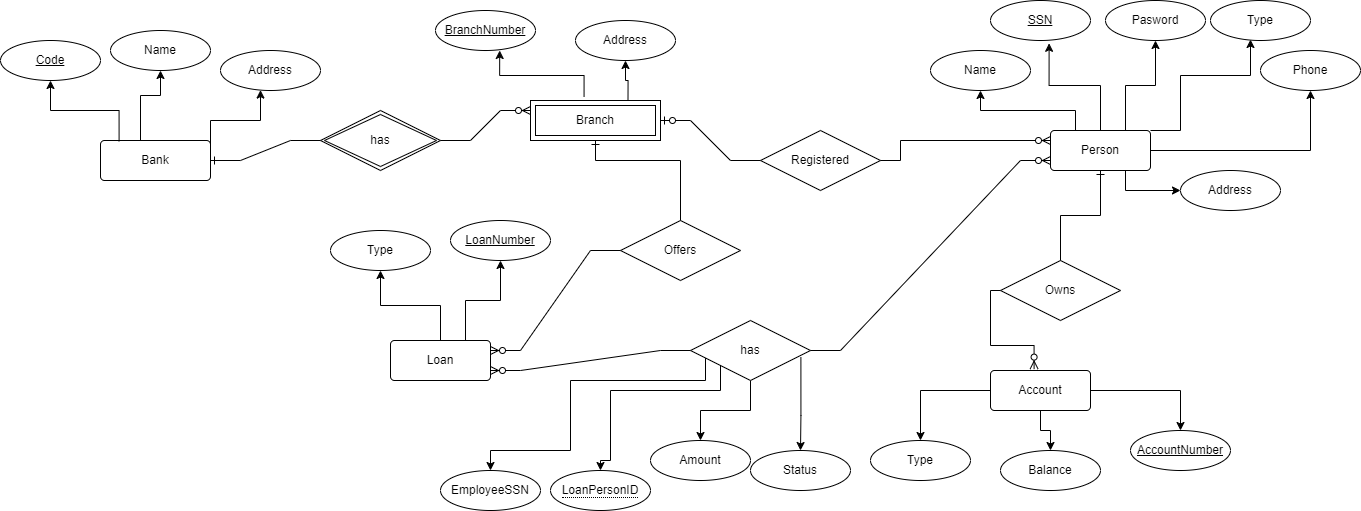

The diagram above was exported from draw.io. Its source (the exported page's mxGraphModel, read from the mxfile embedded in the PNG):
<mxGraphModel dx="1843" dy="830" grid="1" gridSize="10" guides="1" tooltips="1" connect="1" arrows="1" fold="1" page="1" pageScale="1" pageWidth="850" pageHeight="1100" math="0" shadow="0" extFonts="Permanent Marker^https://fonts.googleapis.com/css?family=Permanent+Marker">
  <root>
    <mxCell id="0" />
    <mxCell id="1" parent="0" />
    <mxCell id="fAdRj2KF1guwkjspDmB3-25" value="Status" style="ellipse;whiteSpace=wrap;html=1;align=center;" parent="1" vertex="1">
      <mxGeometry x="770" y="480" width="100" height="40" as="geometry" />
    </mxCell>
    <mxCell id="fAdRj2KF1guwkjspDmB3-28" style="edgeStyle=orthogonalEdgeStyle;rounded=0;orthogonalLoop=1;jettySize=auto;html=1;exitX=0.92;exitY=0.61;exitDx=0;exitDy=0;exitPerimeter=0;" parent="1" source="fAdRj2KF1guwkjspDmB3-103" target="fAdRj2KF1guwkjspDmB3-25" edge="1">
      <mxGeometry relative="1" as="geometry" />
    </mxCell>
    <mxCell id="fAdRj2KF1guwkjspDmB3-23" value="LoanNumber" style="ellipse;whiteSpace=wrap;html=1;align=center;fontStyle=4;" parent="1" vertex="1">
      <mxGeometry x="470" y="250" width="100" height="40" as="geometry" />
    </mxCell>
    <mxCell id="fAdRj2KF1guwkjspDmB3-27" style="edgeStyle=orthogonalEdgeStyle;rounded=0;orthogonalLoop=1;jettySize=auto;html=1;entryX=0.5;entryY=1;entryDx=0;entryDy=0;exitX=0.75;exitY=0;exitDx=0;exitDy=0;" parent="1" source="fAdRj2KF1guwkjspDmB3-4" target="fAdRj2KF1guwkjspDmB3-23" edge="1">
      <mxGeometry relative="1" as="geometry" />
    </mxCell>
    <mxCell id="fAdRj2KF1guwkjspDmB3-4" value="Loan" style="rounded=1;arcSize=10;whiteSpace=wrap;html=1;align=center;" parent="1" vertex="1">
      <mxGeometry x="410" y="370" width="100" height="40" as="geometry" />
    </mxCell>
    <mxCell id="fAdRj2KF1guwkjspDmB3-22" value="Type" style="ellipse;whiteSpace=wrap;html=1;align=center;" parent="1" vertex="1">
      <mxGeometry x="350" y="260" width="100" height="40" as="geometry" />
    </mxCell>
    <mxCell id="fAdRj2KF1guwkjspDmB3-24" value="Amount" style="ellipse;whiteSpace=wrap;html=1;align=center;" parent="1" vertex="1">
      <mxGeometry x="670" y="470" width="100" height="40" as="geometry" />
    </mxCell>
    <mxCell id="fAdRj2KF1guwkjspDmB3-26" style="edgeStyle=orthogonalEdgeStyle;rounded=0;orthogonalLoop=1;jettySize=auto;html=1;entryX=0.5;entryY=1;entryDx=0;entryDy=0;" parent="1" source="fAdRj2KF1guwkjspDmB3-4" target="fAdRj2KF1guwkjspDmB3-22" edge="1">
      <mxGeometry relative="1" as="geometry" />
    </mxCell>
    <mxCell id="fAdRj2KF1guwkjspDmB3-29" style="edgeStyle=orthogonalEdgeStyle;rounded=0;orthogonalLoop=1;jettySize=auto;html=1;entryX=0.5;entryY=0;entryDx=0;entryDy=0;exitX=0.5;exitY=1;exitDx=0;exitDy=0;" parent="1" source="fAdRj2KF1guwkjspDmB3-103" target="fAdRj2KF1guwkjspDmB3-24" edge="1">
      <mxGeometry relative="1" as="geometry">
        <mxPoint x="400" y="420" as="sourcePoint" />
      </mxGeometry>
    </mxCell>
    <mxCell id="fAdRj2KF1guwkjspDmB3-44" value="Balance" style="ellipse;whiteSpace=wrap;html=1;align=center;" parent="1" vertex="1">
      <mxGeometry x="1020" y="480" width="100" height="40" as="geometry" />
    </mxCell>
    <mxCell id="fAdRj2KF1guwkjspDmB3-46" style="edgeStyle=orthogonalEdgeStyle;rounded=0;orthogonalLoop=1;jettySize=auto;html=1;" parent="1" source="fAdRj2KF1guwkjspDmB3-2" target="fAdRj2KF1guwkjspDmB3-44" edge="1">
      <mxGeometry relative="1" as="geometry" />
    </mxCell>
    <mxCell id="fAdRj2KF1guwkjspDmB3-43" value="Type" style="ellipse;whiteSpace=wrap;html=1;align=center;" parent="1" vertex="1">
      <mxGeometry x="890" y="470" width="100" height="40" as="geometry" />
    </mxCell>
    <mxCell id="fAdRj2KF1guwkjspDmB3-47" style="edgeStyle=orthogonalEdgeStyle;rounded=0;orthogonalLoop=1;jettySize=auto;html=1;entryX=0.5;entryY=0;entryDx=0;entryDy=0;" parent="1" source="fAdRj2KF1guwkjspDmB3-2" target="fAdRj2KF1guwkjspDmB3-43" edge="1">
      <mxGeometry relative="1" as="geometry" />
    </mxCell>
    <mxCell id="fAdRj2KF1guwkjspDmB3-45" value="AccountNumber" style="ellipse;whiteSpace=wrap;html=1;align=center;fontStyle=4;" parent="1" vertex="1">
      <mxGeometry x="1150" y="460" width="100" height="40" as="geometry" />
    </mxCell>
    <mxCell id="fAdRj2KF1guwkjspDmB3-48" style="edgeStyle=orthogonalEdgeStyle;rounded=0;orthogonalLoop=1;jettySize=auto;html=1;entryX=0.5;entryY=0;entryDx=0;entryDy=0;" parent="1" source="fAdRj2KF1guwkjspDmB3-2" target="fAdRj2KF1guwkjspDmB3-45" edge="1">
      <mxGeometry relative="1" as="geometry">
        <mxPoint x="1200" y="450" as="targetPoint" />
        <Array as="points">
          <mxPoint x="1200" y="420" />
        </Array>
      </mxGeometry>
    </mxCell>
    <mxCell id="fAdRj2KF1guwkjspDmB3-2" value="Account" style="rounded=1;arcSize=10;whiteSpace=wrap;html=1;align=center;" parent="1" vertex="1">
      <mxGeometry x="1010" y="400" width="100" height="40" as="geometry" />
    </mxCell>
    <mxCell id="fAdRj2KF1guwkjspDmB3-32" value="Phone" style="ellipse;whiteSpace=wrap;html=1;align=center;" parent="1" vertex="1">
      <mxGeometry x="1280" y="80" width="100" height="40" as="geometry" />
    </mxCell>
    <mxCell id="fAdRj2KF1guwkjspDmB3-34" value="SSN" style="ellipse;whiteSpace=wrap;html=1;align=center;fontStyle=4;" parent="1" vertex="1">
      <mxGeometry x="1010" y="30" width="100" height="40" as="geometry" />
    </mxCell>
    <mxCell id="fAdRj2KF1guwkjspDmB3-35" value="Pasword" style="ellipse;whiteSpace=wrap;html=1;align=center;" parent="1" vertex="1">
      <mxGeometry x="1125" y="30" width="100" height="40" as="geometry" />
    </mxCell>
    <mxCell id="fAdRj2KF1guwkjspDmB3-79" style="edgeStyle=orthogonalEdgeStyle;rounded=0;orthogonalLoop=1;jettySize=auto;html=1;exitX=1;exitY=0;exitDx=0;exitDy=0;" parent="1" source="fAdRj2KF1guwkjspDmB3-5" edge="1">
      <mxGeometry relative="1" as="geometry">
        <mxPoint x="1270" y="70" as="targetPoint" />
        <Array as="points">
          <mxPoint x="1200" y="160" />
          <mxPoint x="1200" y="105" />
          <mxPoint x="1270" y="105" />
          <mxPoint x="1270" y="69" />
        </Array>
      </mxGeometry>
    </mxCell>
    <mxCell id="fAdRj2KF1guwkjspDmB3-5" value="Person&lt;br&gt;" style="rounded=1;arcSize=10;whiteSpace=wrap;html=1;align=center;" parent="1" vertex="1">
      <mxGeometry x="1070" y="160" width="100" height="40" as="geometry" />
    </mxCell>
    <mxCell id="fAdRj2KF1guwkjspDmB3-38" style="edgeStyle=orthogonalEdgeStyle;rounded=0;orthogonalLoop=1;jettySize=auto;html=1;" parent="1" source="fAdRj2KF1guwkjspDmB3-5" target="fAdRj2KF1guwkjspDmB3-32" edge="1">
      <mxGeometry relative="1" as="geometry">
        <Array as="points">
          <mxPoint x="1330" y="180" />
        </Array>
      </mxGeometry>
    </mxCell>
    <mxCell id="fAdRj2KF1guwkjspDmB3-42" style="edgeStyle=orthogonalEdgeStyle;rounded=0;orthogonalLoop=1;jettySize=auto;html=1;entryX=0.586;entryY=1.07;entryDx=0;entryDy=0;entryPerimeter=0;" parent="1" source="fAdRj2KF1guwkjspDmB3-5" target="fAdRj2KF1guwkjspDmB3-34" edge="1">
      <mxGeometry relative="1" as="geometry" />
    </mxCell>
    <mxCell id="fAdRj2KF1guwkjspDmB3-41" style="edgeStyle=orthogonalEdgeStyle;rounded=0;orthogonalLoop=1;jettySize=auto;html=1;entryX=0.5;entryY=1;entryDx=0;entryDy=0;exitX=0.75;exitY=0;exitDx=0;exitDy=0;" parent="1" source="fAdRj2KF1guwkjspDmB3-5" target="fAdRj2KF1guwkjspDmB3-35" edge="1">
      <mxGeometry relative="1" as="geometry" />
    </mxCell>
    <mxCell id="fAdRj2KF1guwkjspDmB3-30" value="Name" style="ellipse;whiteSpace=wrap;html=1;align=center;" parent="1" vertex="1">
      <mxGeometry x="950" y="80" width="100" height="40" as="geometry" />
    </mxCell>
    <mxCell id="fAdRj2KF1guwkjspDmB3-33" value="Address" style="ellipse;whiteSpace=wrap;html=1;align=center;" parent="1" vertex="1">
      <mxGeometry x="1200" y="200" width="100" height="40" as="geometry" />
    </mxCell>
    <mxCell id="fAdRj2KF1guwkjspDmB3-69" value="Type" style="ellipse;whiteSpace=wrap;html=1;align=center;" parent="1" vertex="1">
      <mxGeometry x="1230" y="30" width="100" height="40" as="geometry" />
    </mxCell>
    <mxCell id="fAdRj2KF1guwkjspDmB3-39" style="edgeStyle=orthogonalEdgeStyle;rounded=0;orthogonalLoop=1;jettySize=auto;html=1;entryX=0.5;entryY=1;entryDx=0;entryDy=0;exitX=0.25;exitY=0;exitDx=0;exitDy=0;" parent="1" source="fAdRj2KF1guwkjspDmB3-5" target="fAdRj2KF1guwkjspDmB3-30" edge="1">
      <mxGeometry relative="1" as="geometry" />
    </mxCell>
    <mxCell id="fAdRj2KF1guwkjspDmB3-40" style="edgeStyle=orthogonalEdgeStyle;rounded=0;orthogonalLoop=1;jettySize=auto;html=1;entryX=0;entryY=0.5;entryDx=0;entryDy=0;exitX=0.75;exitY=1;exitDx=0;exitDy=0;" parent="1" source="fAdRj2KF1guwkjspDmB3-5" target="fAdRj2KF1guwkjspDmB3-33" edge="1">
      <mxGeometry relative="1" as="geometry" />
    </mxCell>
    <mxCell id="fAdRj2KF1guwkjspDmB3-18" value="BranchNumber" style="ellipse;whiteSpace=wrap;html=1;align=center;fontStyle=4;" parent="1" vertex="1">
      <mxGeometry x="455" y="40" width="100" height="40" as="geometry" />
    </mxCell>
    <mxCell id="fAdRj2KF1guwkjspDmB3-20" style="edgeStyle=orthogonalEdgeStyle;rounded=0;orthogonalLoop=1;jettySize=auto;html=1;entryX=0.642;entryY=1;entryDx=0;entryDy=0;entryPerimeter=0;exitX=0.412;exitY=-0.095;exitDx=0;exitDy=0;exitPerimeter=0;" parent="1" source="fAdRj2KF1guwkjspDmB3-86" target="fAdRj2KF1guwkjspDmB3-18" edge="1">
      <mxGeometry relative="1" as="geometry">
        <mxPoint x="580" y="130" as="sourcePoint" />
      </mxGeometry>
    </mxCell>
    <mxCell id="fAdRj2KF1guwkjspDmB3-19" value="Address" style="ellipse;whiteSpace=wrap;html=1;align=center;" parent="1" vertex="1">
      <mxGeometry x="595" y="50" width="100" height="40" as="geometry" />
    </mxCell>
    <mxCell id="fAdRj2KF1guwkjspDmB3-21" style="edgeStyle=orthogonalEdgeStyle;rounded=0;orthogonalLoop=1;jettySize=auto;html=1;entryX=0.5;entryY=1;entryDx=0;entryDy=0;exitX=0.75;exitY=0;exitDx=0;exitDy=0;" parent="1" source="fAdRj2KF1guwkjspDmB3-86" target="fAdRj2KF1guwkjspDmB3-19" edge="1">
      <mxGeometry relative="1" as="geometry">
        <mxPoint x="604.44" y="128.79999999999995" as="sourcePoint" />
      </mxGeometry>
    </mxCell>
    <mxCell id="fAdRj2KF1guwkjspDmB3-1" value="Bank" style="rounded=1;arcSize=10;whiteSpace=wrap;html=1;align=center;" parent="1" vertex="1">
      <mxGeometry x="120" y="170" width="110" height="40" as="geometry" />
    </mxCell>
    <mxCell id="fAdRj2KF1guwkjspDmB3-10" value="Address" style="ellipse;whiteSpace=wrap;html=1;align=center;" parent="1" vertex="1">
      <mxGeometry x="240" y="80" width="100" height="40" as="geometry" />
    </mxCell>
    <mxCell id="fAdRj2KF1guwkjspDmB3-15" style="edgeStyle=orthogonalEdgeStyle;rounded=0;orthogonalLoop=1;jettySize=auto;html=1;exitX=1;exitY=0.5;exitDx=0;exitDy=0;" parent="1" source="fAdRj2KF1guwkjspDmB3-1" target="fAdRj2KF1guwkjspDmB3-10" edge="1">
      <mxGeometry relative="1" as="geometry">
        <Array as="points">
          <mxPoint x="230" y="150" />
          <mxPoint x="280" y="150" />
        </Array>
      </mxGeometry>
    </mxCell>
    <mxCell id="fAdRj2KF1guwkjspDmB3-11" value="Name" style="ellipse;whiteSpace=wrap;html=1;align=center;" parent="1" vertex="1">
      <mxGeometry x="130" y="60" width="100" height="40" as="geometry" />
    </mxCell>
    <mxCell id="fAdRj2KF1guwkjspDmB3-16" style="edgeStyle=orthogonalEdgeStyle;rounded=0;orthogonalLoop=1;jettySize=auto;html=1;entryX=0.5;entryY=1;entryDx=0;entryDy=0;" parent="1" source="fAdRj2KF1guwkjspDmB3-1" target="fAdRj2KF1guwkjspDmB3-11" edge="1">
      <mxGeometry relative="1" as="geometry">
        <Array as="points">
          <mxPoint x="160" y="125" />
          <mxPoint x="180" y="125" />
        </Array>
      </mxGeometry>
    </mxCell>
    <mxCell id="fAdRj2KF1guwkjspDmB3-17" value="Code" style="ellipse;whiteSpace=wrap;html=1;align=center;fontStyle=4;" parent="1" vertex="1">
      <mxGeometry x="20" y="70" width="100" height="40" as="geometry" />
    </mxCell>
    <mxCell id="fAdRj2KF1guwkjspDmB3-7" value="" style="edgeStyle=orthogonalEdgeStyle;rounded=0;orthogonalLoop=1;jettySize=auto;html=1;exitX=0.169;exitY=0.02;exitDx=0;exitDy=0;exitPerimeter=0;entryX=0.5;entryY=1;entryDx=0;entryDy=0;" parent="1" source="fAdRj2KF1guwkjspDmB3-1" target="fAdRj2KF1guwkjspDmB3-17" edge="1">
      <mxGeometry relative="1" as="geometry">
        <mxPoint x="70" y="110" as="targetPoint" />
      </mxGeometry>
    </mxCell>
    <mxCell id="fAdRj2KF1guwkjspDmB3-85" value="has" style="shape=rhombus;double=1;perimeter=rhombusPerimeter;whiteSpace=wrap;html=1;align=center;" parent="1" vertex="1">
      <mxGeometry x="340" y="140" width="120" height="60" as="geometry" />
    </mxCell>
    <mxCell id="fAdRj2KF1guwkjspDmB3-86" value="Branch" style="shape=ext;margin=3;double=1;whiteSpace=wrap;html=1;align=center;" parent="1" vertex="1">
      <mxGeometry x="550" y="130" width="130" height="40" as="geometry" />
    </mxCell>
    <mxCell id="fAdRj2KF1guwkjspDmB3-89" value="" style="edgeStyle=entityRelationEdgeStyle;fontSize=12;html=1;endArrow=ERzeroToMany;endFill=1;rounded=0;entryX=0;entryY=0.25;entryDx=0;entryDy=0;exitX=1;exitY=0.5;exitDx=0;exitDy=0;" parent="1" source="fAdRj2KF1guwkjspDmB3-85" target="fAdRj2KF1guwkjspDmB3-86" edge="1">
      <mxGeometry width="100" height="100" relative="1" as="geometry">
        <mxPoint x="425" y="190" as="sourcePoint" />
        <mxPoint x="505" y="170" as="targetPoint" />
      </mxGeometry>
    </mxCell>
    <mxCell id="fAdRj2KF1guwkjspDmB3-92" value="" style="edgeStyle=entityRelationEdgeStyle;fontSize=12;html=1;endArrow=ERone;endFill=1;rounded=0;entryX=1;entryY=0.5;entryDx=0;entryDy=0;exitX=0;exitY=0.5;exitDx=0;exitDy=0;" parent="1" source="fAdRj2KF1guwkjspDmB3-85" target="fAdRj2KF1guwkjspDmB3-1" edge="1">
      <mxGeometry width="100" height="100" relative="1" as="geometry">
        <mxPoint x="210" y="330" as="sourcePoint" />
        <mxPoint x="310" y="230" as="targetPoint" />
      </mxGeometry>
    </mxCell>
    <mxCell id="fAdRj2KF1guwkjspDmB3-93" value="Offers" style="shape=rhombus;perimeter=rhombusPerimeter;whiteSpace=wrap;html=1;align=center;" parent="1" vertex="1">
      <mxGeometry x="640" y="250" width="120" height="60" as="geometry" />
    </mxCell>
    <mxCell id="fAdRj2KF1guwkjspDmB3-94" value="" style="edgeStyle=entityRelationEdgeStyle;fontSize=12;html=1;endArrow=ERzeroToMany;endFill=1;rounded=0;entryX=1;entryY=0.25;entryDx=0;entryDy=0;" parent="1" source="fAdRj2KF1guwkjspDmB3-93" target="fAdRj2KF1guwkjspDmB3-4" edge="1">
      <mxGeometry width="100" height="100" relative="1" as="geometry">
        <mxPoint x="450" y="340" as="sourcePoint" />
        <mxPoint x="380" y="490" as="targetPoint" />
      </mxGeometry>
    </mxCell>
    <mxCell id="fAdRj2KF1guwkjspDmB3-95" value="" style="edgeStyle=orthogonalEdgeStyle;fontSize=12;html=1;endArrow=ERone;endFill=1;rounded=0;entryX=0.5;entryY=1;entryDx=0;entryDy=0;exitX=0.5;exitY=0;exitDx=0;exitDy=0;" parent="1" source="fAdRj2KF1guwkjspDmB3-93" target="fAdRj2KF1guwkjspDmB3-86" edge="1">
      <mxGeometry width="100" height="100" relative="1" as="geometry">
        <mxPoint x="700" y="280" as="sourcePoint" />
        <mxPoint x="720" y="250" as="targetPoint" />
        <Array as="points">
          <mxPoint x="700" y="190" />
          <mxPoint x="615" y="190" />
        </Array>
      </mxGeometry>
    </mxCell>
    <mxCell id="fAdRj2KF1guwkjspDmB3-96" value="Registered" style="shape=rhombus;perimeter=rhombusPerimeter;whiteSpace=wrap;html=1;align=center;" parent="1" vertex="1">
      <mxGeometry x="780" y="160" width="120" height="60" as="geometry" />
    </mxCell>
    <mxCell id="fAdRj2KF1guwkjspDmB3-97" value="" style="edgeStyle=entityRelationEdgeStyle;fontSize=12;html=1;endArrow=ERzeroToOne;endFill=1;rounded=0;entryX=1;entryY=0.5;entryDx=0;entryDy=0;exitX=0;exitY=0.5;exitDx=0;exitDy=0;" parent="1" source="fAdRj2KF1guwkjspDmB3-96" target="fAdRj2KF1guwkjspDmB3-86" edge="1">
      <mxGeometry width="100" height="100" relative="1" as="geometry">
        <mxPoint x="660" y="450" as="sourcePoint" />
        <mxPoint x="760" y="350" as="targetPoint" />
      </mxGeometry>
    </mxCell>
    <mxCell id="fAdRj2KF1guwkjspDmB3-98" value="" style="edgeStyle=orthogonalEdgeStyle;fontSize=12;html=1;endArrow=ERzeroToMany;endFill=1;rounded=0;exitX=1;exitY=0.5;exitDx=0;exitDy=0;elbow=vertical;entryX=0;entryY=0.25;entryDx=0;entryDy=0;" parent="1" source="fAdRj2KF1guwkjspDmB3-96" target="fAdRj2KF1guwkjspDmB3-5" edge="1">
      <mxGeometry width="100" height="100" relative="1" as="geometry">
        <mxPoint x="910" y="430" as="sourcePoint" />
        <mxPoint x="1140" y="180" as="targetPoint" />
        <Array as="points">
          <mxPoint x="920" y="190" />
          <mxPoint x="920" y="170" />
        </Array>
      </mxGeometry>
    </mxCell>
    <mxCell id="fAdRj2KF1guwkjspDmB3-99" value="Owns" style="shape=rhombus;perimeter=rhombusPerimeter;whiteSpace=wrap;html=1;align=center;" parent="1" vertex="1">
      <mxGeometry x="1020" y="290" width="120" height="60" as="geometry" />
    </mxCell>
    <mxCell id="fAdRj2KF1guwkjspDmB3-100" value="" style="edgeStyle=orthogonalEdgeStyle;fontSize=12;html=1;endArrow=ERzeroToMany;endFill=1;rounded=0;exitX=0;exitY=0.5;exitDx=0;exitDy=0;entryX=0.436;entryY=-0.035;entryDx=0;entryDy=0;entryPerimeter=0;" parent="1" source="fAdRj2KF1guwkjspDmB3-99" target="fAdRj2KF1guwkjspDmB3-2" edge="1">
      <mxGeometry width="100" height="100" relative="1" as="geometry">
        <mxPoint x="860" y="370" as="sourcePoint" />
        <mxPoint x="960" y="270" as="targetPoint" />
      </mxGeometry>
    </mxCell>
    <mxCell id="fAdRj2KF1guwkjspDmB3-102" value="" style="edgeStyle=orthogonalEdgeStyle;fontSize=12;html=1;endArrow=ERone;endFill=1;rounded=0;entryX=0.5;entryY=1;entryDx=0;entryDy=0;" parent="1" source="fAdRj2KF1guwkjspDmB3-99" target="fAdRj2KF1guwkjspDmB3-5" edge="1">
      <mxGeometry width="100" height="100" relative="1" as="geometry">
        <mxPoint x="770" y="460" as="sourcePoint" />
        <mxPoint x="870" y="360" as="targetPoint" />
      </mxGeometry>
    </mxCell>
    <mxCell id="-_CcoXldYrNndDAqIhtf-2" style="edgeStyle=orthogonalEdgeStyle;rounded=0;orthogonalLoop=1;jettySize=auto;html=1;exitX=0;exitY=1;exitDx=0;exitDy=0;entryX=0.5;entryY=0;entryDx=0;entryDy=0;" parent="1" source="fAdRj2KF1guwkjspDmB3-103" target="-_CcoXldYrNndDAqIhtf-1" edge="1">
      <mxGeometry relative="1" as="geometry">
        <Array as="points">
          <mxPoint x="740" y="420" />
          <mxPoint x="630" y="420" />
          <mxPoint x="630" y="490" />
        </Array>
      </mxGeometry>
    </mxCell>
    <mxCell id="pELdHvA0Bk7CnSO65dTu-2" style="edgeStyle=orthogonalEdgeStyle;rounded=0;orthogonalLoop=1;jettySize=auto;html=1;exitX=0.147;exitY=0.623;exitDx=0;exitDy=0;exitPerimeter=0;entryX=0.5;entryY=0;entryDx=0;entryDy=0;" edge="1" parent="1" source="fAdRj2KF1guwkjspDmB3-103" target="pELdHvA0Bk7CnSO65dTu-1">
      <mxGeometry relative="1" as="geometry">
        <Array as="points">
          <mxPoint x="725" y="387" />
          <mxPoint x="725" y="410" />
          <mxPoint x="590" y="410" />
          <mxPoint x="590" y="480" />
          <mxPoint x="510" y="480" />
        </Array>
      </mxGeometry>
    </mxCell>
    <mxCell id="fAdRj2KF1guwkjspDmB3-103" value="has" style="shape=rhombus;perimeter=rhombusPerimeter;whiteSpace=wrap;html=1;align=center;" parent="1" vertex="1">
      <mxGeometry x="710" y="350" width="120" height="60" as="geometry" />
    </mxCell>
    <mxCell id="fAdRj2KF1guwkjspDmB3-104" value="" style="edgeStyle=entityRelationEdgeStyle;fontSize=12;html=1;endArrow=ERzeroToMany;endFill=1;rounded=0;entryX=1;entryY=0.75;entryDx=0;entryDy=0;exitX=0;exitY=0.5;exitDx=0;exitDy=0;" parent="1" source="fAdRj2KF1guwkjspDmB3-103" target="fAdRj2KF1guwkjspDmB3-4" edge="1">
      <mxGeometry width="100" height="100" relative="1" as="geometry">
        <mxPoint x="540" y="530" as="sourcePoint" />
        <mxPoint x="640" y="430" as="targetPoint" />
      </mxGeometry>
    </mxCell>
    <mxCell id="fAdRj2KF1guwkjspDmB3-105" value="" style="edgeStyle=entityRelationEdgeStyle;fontSize=12;html=1;endArrow=ERzeroToMany;endFill=1;rounded=0;exitX=1;exitY=0.5;exitDx=0;exitDy=0;entryX=0;entryY=0.75;entryDx=0;entryDy=0;" parent="1" source="fAdRj2KF1guwkjspDmB3-103" target="fAdRj2KF1guwkjspDmB3-5" edge="1">
      <mxGeometry width="100" height="100" relative="1" as="geometry">
        <mxPoint x="870" y="360" as="sourcePoint" />
        <mxPoint x="970" y="260" as="targetPoint" />
      </mxGeometry>
    </mxCell>
    <mxCell id="-_CcoXldYrNndDAqIhtf-1" value="&lt;span style=&quot;border-bottom: 1px dotted&quot;&gt;LoanPersonID&lt;/span&gt;" style="ellipse;whiteSpace=wrap;html=1;align=center;" parent="1" vertex="1">
      <mxGeometry x="570" y="500" width="100" height="40" as="geometry" />
    </mxCell>
    <mxCell id="pELdHvA0Bk7CnSO65dTu-1" value="EmployeeSSN" style="ellipse;whiteSpace=wrap;html=1;align=center;" vertex="1" parent="1">
      <mxGeometry x="460" y="500" width="100" height="40" as="geometry" />
    </mxCell>
  </root>
</mxGraphModel>